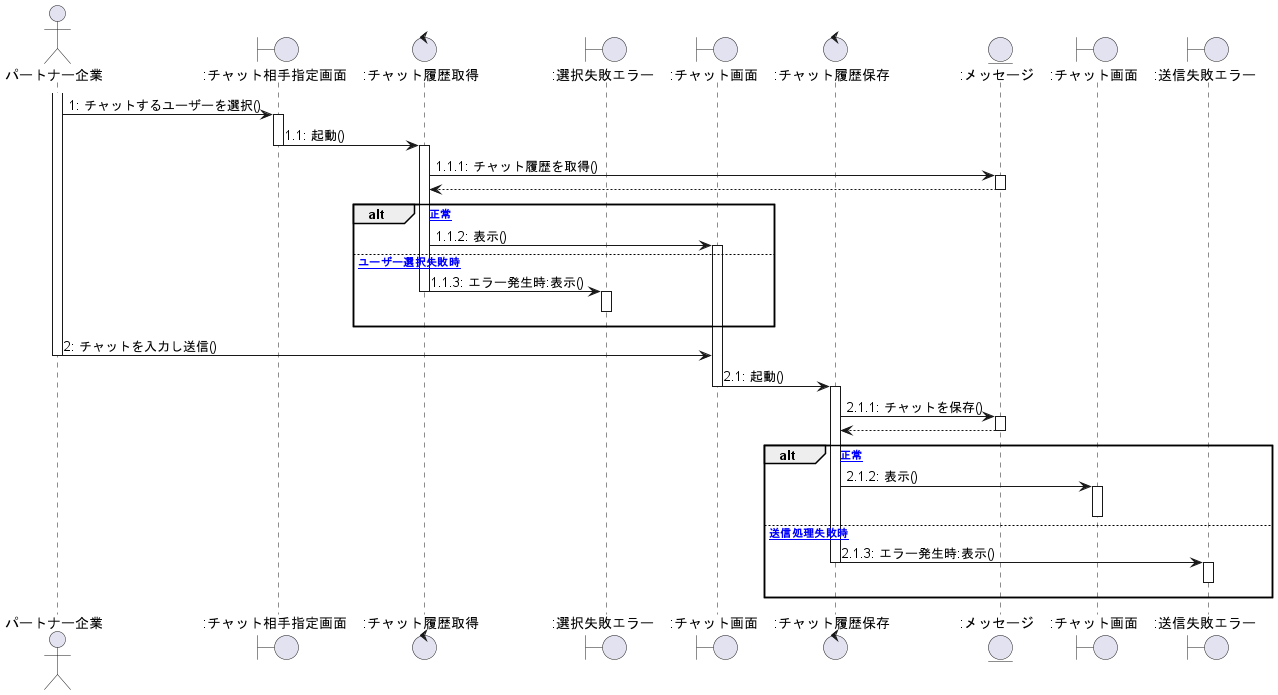

The diagram above was rendered by PlantUML. Its source (embedded in the PNG):
@startuml チャット


actor パートナー企業 as 0
'Control ":最新チャット取得" as b
Boundary ":チャット相手指定画面" as a
Control ":チャット履歴取得" as d
Boundary ":選択失敗エラー" as h
Boundary ":チャット画面" as c
Control ":チャット履歴保存" as g
Entity ":メッセージ" as en
Boundary ":チャット画面" as e
Boundary ":送信失敗エラー" as f


/'
activate b
b -> en : 0.1: 最新チャット取得()
activate en
en --> b
deactivate en

b -> a : 0.2: 表示()
deactivate b
'/

activate 0
    0 -> a :1: チャットするユーザーを選択()
activate a


a -> d :1.1: 起動()
deactivate a
activate d

d -> en :1.1.1: チャット履歴を取得()
activate en
    d <-- en
deactivate en

alt [正常]
d -> c :1.1.2: 表示()
activate c

else [ユーザー選択失敗時]
d -> h :1.1.3: エラー発生時:表示()
deactivate d
activate h
h -[hidden]-> h
deactivate h
end


0 -> c :2: チャットを入力し送信()
deactivate 0


c -> g :2.1: 起動()
deactivate c
activate g

g -> en :2.1.1: チャットを保存()
activate en
    g <-- en
deactivate en


alt [正常]
g -> e :2.1.2: 表示()
activate e
deactivate e

else [送信処理失敗時]
g -> f :2.1.3: エラー発生時:表示()
deactivate g
activate f
f -[hidden]-> f
deactivate f

end

@enduml